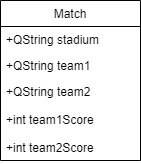

The diagram above was exported from draw.io. Its source (the exported page's mxGraphModel, read from the mxfile embedded in the PNG):
<mxGraphModel dx="1276" dy="614" grid="1" gridSize="10" guides="1" tooltips="1" connect="1" arrows="1" fold="1" page="1" pageScale="1" pageWidth="1100" pageHeight="850" math="0" shadow="0">
  <root>
    <mxCell id="0" />
    <mxCell id="1" parent="0" />
    <mxCell id="BSIzYa68ZbMDQFAITthM-1" value="Match" style="swimlane;fontStyle=0;childLayout=stackLayout;horizontal=1;startSize=26;fillColor=none;horizontalStack=0;resizeParent=1;resizeParentMax=0;resizeLast=0;collapsible=1;marginBottom=0;" vertex="1" parent="1">
      <mxGeometry x="220" y="180" width="140" height="160" as="geometry" />
    </mxCell>
    <mxCell id="BSIzYa68ZbMDQFAITthM-2" value="+QString stadium" style="text;strokeColor=none;fillColor=none;align=left;verticalAlign=top;spacingLeft=4;spacingRight=4;overflow=hidden;rotatable=0;points=[[0,0.5],[1,0.5]];portConstraint=eastwest;" vertex="1" parent="BSIzYa68ZbMDQFAITthM-1">
      <mxGeometry y="26" width="140" height="26" as="geometry" />
    </mxCell>
    <mxCell id="BSIzYa68ZbMDQFAITthM-3" value="+QString team1" style="text;strokeColor=none;fillColor=none;align=left;verticalAlign=top;spacingLeft=4;spacingRight=4;overflow=hidden;rotatable=0;points=[[0,0.5],[1,0.5]];portConstraint=eastwest;" vertex="1" parent="BSIzYa68ZbMDQFAITthM-1">
      <mxGeometry y="52" width="140" height="26" as="geometry" />
    </mxCell>
    <mxCell id="BSIzYa68ZbMDQFAITthM-4" value="+QString team2&#10;&#10;+int team1Score&#10;&#10;+int team2Score" style="text;strokeColor=none;fillColor=none;align=left;verticalAlign=top;spacingLeft=4;spacingRight=4;overflow=hidden;rotatable=0;points=[[0,0.5],[1,0.5]];portConstraint=eastwest;" vertex="1" parent="BSIzYa68ZbMDQFAITthM-1">
      <mxGeometry y="78" width="140" height="82" as="geometry" />
    </mxCell>
  </root>
</mxGraphModel>